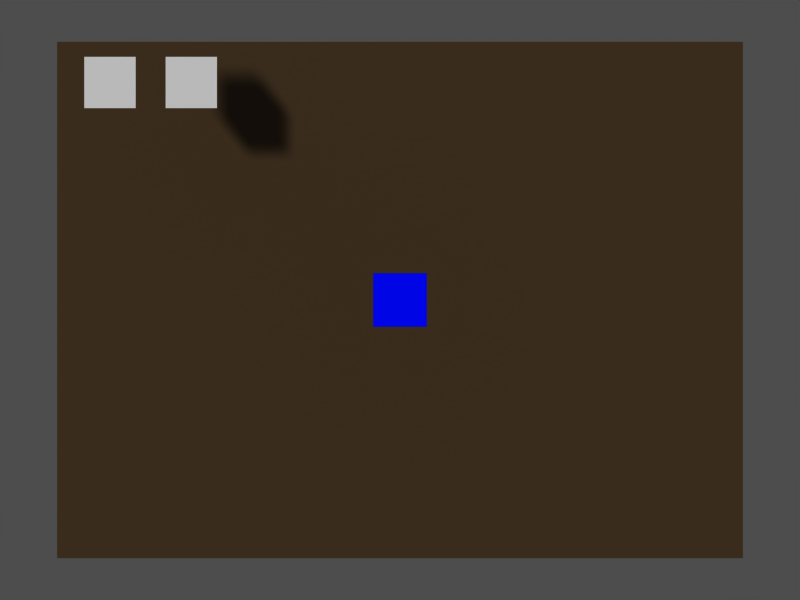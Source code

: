 # Source: ProjetoREDES_2.blend  (saved by Blender 2.49.2; exported with 4.5.12 LTS)
import bpy
from mathutils import Matrix  # noqa: F401  (used for matrix-valued properties, if any)

bpy.ops.wm.read_factory_settings(use_empty=True)
scene = bpy.context.scene
scene.name = 'Game'

# ---- collections
col_collection_1 = bpy.data.collections.new('Collection 1'); scene.collection.children.link(col_collection_1)

# ---- materials (node trees are filled in below, after node groups)
mat_material_001 = bpy.data.materials.new('Material.001')
mat_material_001.alpha_threshold = 0.0
mat_material_001.diffuse_color = (0.0, 0.0233, 1.0, 1.0)
mat_material_001.roughness = 0.5
mat_material_001.line_color = (0.0, 0.0, 0.0, 1.0)
mat_material = bpy.data.materials.new('Material')
mat_material.alpha_threshold = 0.0
mat_material.diffuse_color = (0.2494, 0.1898, 0.1223, 1.0)
mat_material.roughness = 0.5
mat_material.line_color = (0.0, 0.0, 0.0, 1.0)

# ---- material node trees

# ---- cameras
cam_camera = bpy.data.cameras.new('Camera')
cam_camera.passepartout_alpha = 0.2
cam_camera.clip_end = 100.0
cam_camera.lens = 35.0
cam_camera.show_passepartout = False
cam_camera.show_safe_areas = True
cam_camera.dof.focus_distance = 0.0
cam_camera.dof.aperture_fstop = 128.0

# ---- meshes
me_plane_008 = bpy.data.meshes.new('Plane.008')
me_plane_008.from_pydata([(1.0, 1.0, 0.0), (1.0, -1.0, 0.0), (-1.0, -1.0, 0.0), (-1.0, 1.0, 0.0)], [], [(0, 3, 2, 1)])
_uv = me_plane_008.uv_layers.new(name='UVTex')
_uv.uv.foreach_set('vector', [0.06406, 0.915, 0.006555, 0.915, 0.006555, 0.8575, 0.06406, 0.8575])
me_plane_008.use_remesh_preserve_volume = False
me_plane_008.use_remesh_preserve_attributes = False
me_plane_008.use_mirror_vertex_groups = False
me_plane_008.update()
me_plane_001 = bpy.data.meshes.new('Plane.001')
me_plane_001.from_pydata([(1.0, 1.0, 0.0), (1.0, -1.0, 0.0), (-1.0, -1.0, 0.0), (-1.0, 1.0, 0.0)], [], [(0, 3, 2, 1)])
_uv = me_plane_001.uv_layers.new(name='UVTex')
_uv.uv.foreach_set('vector', [0.06406, 0.915, 0.006555, 0.915, 0.006555, 0.8575, 0.06406, 0.8575])
me_plane_001.use_remesh_preserve_volume = False
me_plane_001.use_remesh_preserve_attributes = False
me_plane_001.use_mirror_vertex_groups = False
me_plane_001.update()
me_cube = bpy.data.meshes.new('Cube')
me_cube.from_pydata([(1.0, 1.0, -1.0), (1.0, -1.0, -1.0), (-1.0, -1.0, -1.0), (-1.0, 1.0, -1.0), (1.0, 1.0, 1.0), (1.0, -1.0, 1.0), (-1.0, -1.0, 1.0), (-1.0, 1.0, 1.0)], [], [(0, 1, 2, 3), (4, 7, 6, 5), (0, 4, 5, 1), (1, 5, 6, 2), (2, 6, 7, 3), (4, 0, 3, 7)])
me_cube.materials.append(mat_material_001)
me_cube.use_remesh_preserve_volume = False
me_cube.use_remesh_preserve_attributes = False
me_cube.use_mirror_vertex_groups = False
me_cube.update()
me_plane = bpy.data.meshes.new('Plane')
me_plane.from_pydata([(1.0, 1.0, 0.0), (1.0, -1.0, 0.0), (-1.0, -1.0, 0.0), (-1.0, 1.0, 0.0)], [], [(0, 3, 2, 1)])
me_plane.materials.append(mat_material)
me_plane.use_remesh_preserve_volume = False
me_plane.use_remesh_preserve_attributes = False
me_plane.use_mirror_vertex_groups = False
me_plane.update()

# ---- objects
ob_ipserver = bpy.data.objects.new('IPServer', me_plane_008)
ob_ipstext = bpy.data.objects.new('IPSText', me_plane_001)
ob_player = bpy.data.objects.new('player', me_cube)
ob_ground = bpy.data.objects.new('Ground', me_plane)
ob_server = bpy.data.objects.new('Server', cam_camera)

# ---- transforms, parenting, visibility, modifiers, constraints
ob_ipserver.location = (-0.3405, 0.3549, 0.0)
ob_ipserver.scale = (0.0421, 0.0421, 0.0421)
ob_ipserver.lock_rotations_4d = False
ob_ipserver.empty_display_type = 'ARROWS'
ob_ipserver.lineart.crease_threshold = 0.0
ob_ipstext.location = (-0.4732, 0.3549, 0.0)
ob_ipstext.scale = (0.0421, 0.0421, 0.0421)
ob_ipstext.lock_rotations_4d = False
ob_ipstext.empty_display_type = 'ARROWS'
ob_ipstext.lineart.crease_threshold = 0.0
ob_player.location = (0.0, 0.0, 0.04954)
ob_player.scale = (0.04052, 0.04052, 0.04052)
ob_player.lock_rotations_4d = False
ob_player.empty_display_type = 'ARROWS'
ob_player.lineart.crease_threshold = 0.0
ob_ground.location = (0.0, 0.0, -0.355)
ob_ground.scale = (0.7159, 0.539, 0.539)
ob_ground.lock_rotations_4d = False
ob_ground.empty_display_type = 'ARROWS'
ob_ground.lineart.crease_threshold = 0.0
ob_server.location = (0.0, 0.0, 1.269)
ob_server.lock_rotations_4d = False
ob_server.empty_display_type = 'ARROWS'
ob_server.lineart.crease_threshold = 0.0

# ---- collection membership
col_collection_1.objects.link(ob_ipserver)
col_collection_1.objects.link(ob_ipstext)
col_collection_1.objects.link(ob_player)
col_collection_1.objects.link(ob_ground)
col_collection_1.objects.link(ob_server)

# ---- scene / render settings (as saved in the file)
scene.camera = ob_server
scene.frame_start = 1; scene.frame_end = 250; scene.frame_set(1)
scene.render.engine = 'BLENDER_EEVEE_NEXT'
scene.render.image_settings.file_format = 'JPEG'
scene.render.image_settings.color_mode = 'RGB'
scene.render.image_settings.compression = 90
scene.render.resolution_x = 800
scene.render.resolution_y = 600
scene.render.pixel_aspect_x = 100.0
scene.render.pixel_aspect_y = 100.0
scene.render.fps = 25
scene.render.dither_intensity = 0.0
scene.render.use_compositing = False
scene.render.use_sequencer = False
scene.render.bake_margin = 2
scene.render.bake_bias = 0.0
scene.render.use_stamp_time = False
scene.render.use_stamp_date = False
scene.render.use_stamp_frame = False
scene.render.use_stamp_camera = False
scene.render.use_stamp_scene = False
scene.render.use_stamp_filename = False
scene.render.use_stamp_render_time = False
scene.render.stamp_font_size = 0
scene.cycles.use_denoising = False
scene.cycles.samples = 10
scene.cycles.sampling_pattern = 'TABULATED_SOBOL'
scene.cycles.light_sampling_threshold = 0.0
scene.cycles.use_adaptive_sampling = False
scene.cycles.use_light_tree = False
scene.cycles.blur_glossy = 0.0
scene.cycles.volume_bounces = 1
scene.cycles.pixel_filter_type = 'GAUSSIAN'
scene.cycles.sample_clamp_indirect = 0.0
scene.view_settings.view_transform = 'Raw'
bpy.context.view_layer.update()

# ---- added for rendering (the .blend has no usable light): sun + grey world if the file has none
light_auto_sun = bpy.data.lights.new('AutoSun', 'SUN')
light_auto_sun.energy = 3.0
light_auto_sun.angle = 0.0523599
ob_auto_sun = bpy.data.objects.new('AutoSun', light_auto_sun)
scene.collection.objects.link(ob_auto_sun)
ob_auto_sun.rotation_euler = (0.872665, 0.174533, 0.523599)
if scene.world is None:
    world_auto = bpy.data.worlds.new('AutoWorld')
    world_auto.color = (0.3, 0.3, 0.3)
    scene.world = world_auto
bpy.context.view_layer.update()
